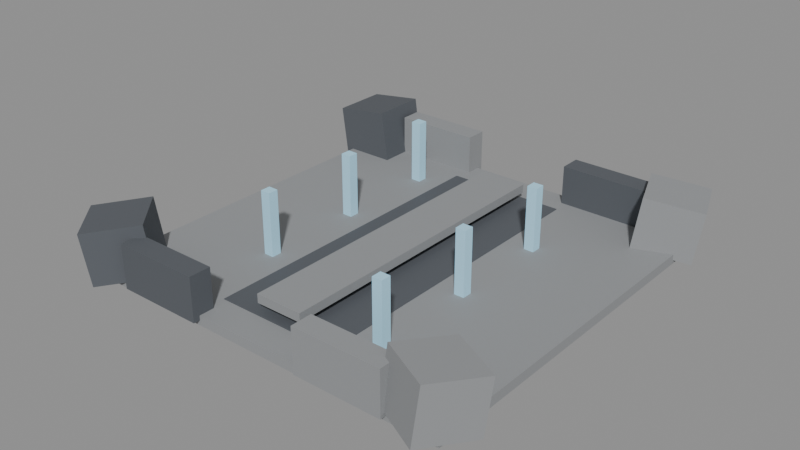 # Source: DF-09.blend  (saved by Blender 5.0.118; exported with 4.5.12 LTS)
import bpy
from mathutils import Matrix  # noqa: F401  (used for matrix-valued properties, if any)

bpy.ops.wm.read_factory_settings(use_empty=True)
scene = bpy.context.scene
scene.name = 'Scene'

# ---- materials (node trees are filled in below, after node groups)
mat_magenheim_df_df_09_stone = bpy.data.materials.new('Magenheim_DF_DF-09_Stone')
mat_magenheim_df_df_09_stone.use_backface_culling = True
mat_magenheim_df_df_09_darkstone = bpy.data.materials.new('Magenheim_DF_DF-09_DarkStone')
mat_magenheim_df_df_09_darkstone.use_backface_culling = True
mat_magenheim_df_df_09_crystal = bpy.data.materials.new('Magenheim_DF_DF-09_Crystal')
mat_magenheim_df_df_09_crystal.use_backface_culling = True

# ---- material node trees
mat_magenheim_df_df_09_stone.use_nodes = True; mat_magenheim_df_df_09_stone.node_tree.nodes.clear()
_N = mat_magenheim_df_df_09_stone.node_tree.nodes; _L = mat_magenheim_df_df_09_stone.node_tree.links
n0 = _N.new('ShaderNodeBsdfPrincipled'); n0.name = 'Principled BSDF'; n0.location = (-200, 100)
n0.inputs[0].default_value = (0.29, 0.3, 0.31, 1.0)
n0.inputs[2].default_value = 0.7
n0.inputs[27].default_value = (0.0, 0.0, 0.0, 1.0)
n0.inputs[28].default_value = 1.0
n1 = _N.new('ShaderNodeOutputMaterial'); n1.name = 'Material Output'; n1.location = (200, 100)
_L.new(n0.outputs[0], n1.inputs[0])
n1.is_active_output = True
mat_magenheim_df_df_09_darkstone.use_nodes = True; mat_magenheim_df_df_09_darkstone.node_tree.nodes.clear()
_N = mat_magenheim_df_df_09_darkstone.node_tree.nodes; _L = mat_magenheim_df_df_09_darkstone.node_tree.links
n0 = _N.new('ShaderNodeBsdfPrincipled'); n0.name = 'Principled BSDF'; n0.location = (-200, 100)
n0.inputs[0].default_value = (0.095, 0.105, 0.12, 1.0)
n0.inputs[2].default_value = 0.7
n0.inputs[27].default_value = (0.0, 0.0, 0.0, 1.0)
n0.inputs[28].default_value = 1.0
n1 = _N.new('ShaderNodeOutputMaterial'); n1.name = 'Material Output'; n1.location = (200, 100)
_L.new(n0.outputs[0], n1.inputs[0])
n1.is_active_output = True
mat_magenheim_df_df_09_crystal.use_nodes = True; mat_magenheim_df_df_09_crystal.node_tree.nodes.clear()
_N = mat_magenheim_df_df_09_crystal.node_tree.nodes; _L = mat_magenheim_df_df_09_crystal.node_tree.links
n0 = _N.new('ShaderNodeBsdfPrincipled'); n0.name = 'Principled BSDF'; n0.location = (-200, 100)
n0.inputs[0].default_value = (0.34, 0.6, 0.75, 1.0)
n0.inputs[2].default_value = 0.7
n0.inputs[27].default_value = (0.0952, 0.168, 0.21, 1.0)
n0.inputs[28].default_value = 1.0
n1 = _N.new('ShaderNodeOutputMaterial'); n1.name = 'Material Output'; n1.location = (200, 100)
_L.new(n0.outputs[0], n1.inputs[0])
n1.is_active_output = True

# ---- meshes
me_districtfloor = bpy.data.meshes.new('DistrictFloor')
me_districtfloor.from_pydata([(-44.0, 44.0, -1.1), (44.0, 44.0, -1.1), (44.0, 44.0, 1.1), (-44.0, 44.0, 1.1), (-44.0, -44.0, -1.1), (44.0, -44.0, -1.1), (44.0, -44.0, 1.1), (-44.0, -44.0, 1.1)], [], [(0, 3, 2), (0, 2, 1), (4, 5, 6), (4, 6, 7), (0, 4, 7), (0, 7, 3), (1, 2, 6), (1, 6, 5), (0, 1, 5), (0, 5, 4), (3, 7, 6), (3, 6, 2)])
_uv = me_districtfloor.uv_layers.new(name='UVMap')
_uv.uv.foreach_set('vector', [0.5156, 0.4968, 0.5032, 0.4968, 0.5032, 0.003248, 0.5156, 0.4968, 0.5032, 0.003248, 0.5156, 0.003248, 0.5156, 0.5032, 0.5156, 0.9968, 0.5032, 0.9968, 0.5156, 0.5032, 0.5032, 0.9968, 0.5032, 0.5032, 0.5344, 0.003248, 0.5344, 0.4968, 0.5221, 0.4968, 0.5344, 0.003248, 0.5221, 0.4968, 0.5221, 0.003248, 0.5344, 0.9968, 0.5221, 0.9968, 0.5221, 0.5032, 0.5344, 0.9968, 0.5221, 0.5032, 0.5344, 0.5032, 0.4968, 0.003248, 0.4968, 0.4968, 0.003248, 0.4968, 0.4968, 0.003248, 0.003248, 0.4968, 0.003248, 0.003248, 0.4968, 0.9968, 0.003248, 0.9968, 0.003248, 0.5032, 0.4968, 0.9968, 0.003248, 0.5032, 0.4968, 0.5032])
me_districtfloor.materials.append(mat_magenheim_df_df_09_stone)
me_districtfloor.update()
me_boundarymass0 = bpy.data.meshes.new('BoundaryMass0')
me_boundarymass0.from_pydata([(-5.602, 6.5, -6.846), (7.272, 6.5, -5.037), (5.602, 6.5, 6.846), (-7.272, 6.5, 5.037), (-5.602, -6.5, -6.846), (7.272, -6.5, -5.037), (5.602, -6.5, 6.846), (-7.272, -6.5, 5.037)], [], [(0, 3, 2), (0, 2, 1), (4, 5, 6), (4, 6, 7), (0, 4, 7), (0, 7, 3), (1, 2, 6), (1, 6, 5), (0, 1, 5), (0, 5, 4), (3, 7, 6), (3, 6, 2)])
_uv = me_boundarymass0.uv_layers.new(name='UVMap')
_uv.uv.foreach_set('vector', [0.3114, 0.6788, 0.004852, 0.6788, 0.004852, 0.3467, 0.3114, 0.6788, 0.004852, 0.3467, 0.3114, 0.3467, 0.3212, 0.6788, 0.3212, 0.3467, 0.6277, 0.3467, 0.3212, 0.6788, 0.6277, 0.3467, 0.6277, 0.6788, 0.9951, 0.004852, 0.9951, 0.337, 0.6886, 0.337, 0.9951, 0.004852, 0.6886, 0.337, 0.6886, 0.004852, 0.9951, 0.6788, 0.6886, 0.6788, 0.6886, 0.3467, 0.9951, 0.6788, 0.6886, 0.3467, 0.9951, 0.3467, 0.004852, 0.337, 0.004852, 0.004852, 0.337, 0.004852, 0.004852, 0.337, 0.337, 0.004852, 0.337, 0.337, 0.6788, 0.337, 0.3467, 0.337, 0.3467, 0.004852, 0.6788, 0.337, 0.3467, 0.004852, 0.6788, 0.004852])
me_boundarymass0.materials.append(mat_magenheim_df_df_09_darkstone)
me_boundarymass0.update()
me_boundarymass1 = bpy.data.meshes.new('BoundaryMass1')
me_boundarymass1.from_pydata([(-9.118, 3.462, -5.037), (2.9, 8.076, -6.846), (4.459, 8.674, 5.037), (-7.559, 4.061, 6.846), (-4.459, -8.674, -5.037), (7.559, -4.061, -6.846), (9.118, -3.462, 5.037), (-2.9, -8.076, 6.846)], [], [(0, 3, 2), (0, 2, 1), (4, 5, 6), (4, 6, 7), (0, 4, 7), (0, 7, 3), (1, 2, 6), (1, 6, 5), (0, 1, 5), (0, 5, 4), (3, 7, 6), (3, 6, 2)])
_uv = me_boundarymass1.uv_layers.new(name='UVMap')
_uv.uv.foreach_set('vector', [0.004852, 0.3467, 0.3114, 0.3467, 0.3114, 0.6788, 0.004852, 0.3467, 0.3114, 0.6788, 0.004852, 0.6788, 0.9951, 0.004852, 0.9951, 0.337, 0.6886, 0.337, 0.9951, 0.004852, 0.6886, 0.337, 0.6886, 0.004852, 0.3212, 0.6788, 0.3212, 0.3467, 0.6277, 0.3467, 0.3212, 0.6788, 0.6277, 0.3467, 0.6277, 0.6788, 0.944, 0.6788, 0.6375, 0.6788, 0.6375, 0.3467, 0.944, 0.6788, 0.6375, 0.3467, 0.944, 0.3467, 0.004852, 0.004852, 0.337, 0.004852, 0.337, 0.337, 0.004852, 0.004852, 0.337, 0.337, 0.004852, 0.337, 0.3467, 0.004852, 0.6788, 0.004852, 0.6788, 0.337, 0.3467, 0.004852, 0.6788, 0.337, 0.3467, 0.337])
me_boundarymass1.materials.append(mat_magenheim_df_df_09_stone)
me_boundarymass1.update()
me_boundarymass2 = bpy.data.meshes.new('BoundaryMass2')
me_boundarymass2.from_pydata([(-8.512, 1.082, -6.846), (1.055, 9.696, -5.037), (-0.1865, 8.579, 6.846), (-9.753, -0.03533, 5.037), (0.1865, -8.579, -6.846), (9.753, 0.03533, -5.037), (8.512, -1.082, 6.846), (-1.055, -9.696, 5.037)], [], [(0, 3, 2), (0, 2, 1), (4, 5, 6), (4, 6, 7), (0, 4, 7), (0, 7, 3), (1, 2, 6), (1, 6, 5), (0, 1, 5), (0, 5, 4), (3, 7, 6), (3, 6, 2)])
_uv = me_boundarymass2.uv_layers.new(name='UVMap')
_uv.uv.foreach_set('vector', [0.6277, 0.6788, 0.3212, 0.6788, 0.3212, 0.3467, 0.6277, 0.6788, 0.3212, 0.3467, 0.6277, 0.3467, 0.6886, 0.337, 0.6886, 0.004852, 0.9951, 0.004852, 0.6886, 0.337, 0.9951, 0.004852, 0.9951, 0.337, 0.3114, 0.3467, 0.3114, 0.6788, 0.004852, 0.6788, 0.3114, 0.3467, 0.004852, 0.6788, 0.004852, 0.3467, 0.9951, 0.6788, 0.6886, 0.6788, 0.6886, 0.3467, 0.9951, 0.6788, 0.6886, 0.3467, 0.9951, 0.3467, 0.004852, 0.337, 0.004852, 0.004852, 0.337, 0.004852, 0.004852, 0.337, 0.337, 0.004852, 0.337, 0.337, 0.3467, 0.337, 0.3467, 0.004852, 0.6788, 0.004852, 0.3467, 0.337, 0.6788, 0.004852, 0.6788, 0.337])
me_boundarymass2.materials.append(mat_magenheim_df_df_09_darkstone)
me_boundarymass2.update()
me_boundarymass3 = bpy.data.meshes.new('BoundaryMass3')
me_boundarymass3.from_pydata([(-9.093, -3.528, -5.037), (-3.248, 7.942, -6.846), (-2.49, 9.43, 5.037), (-8.335, -2.04, 6.846), (2.49, -9.43, -5.037), (8.335, 2.04, -6.846), (9.093, 3.528, 5.037), (3.248, -7.942, 6.846)], [], [(0, 3, 2), (0, 2, 1), (4, 5, 6), (4, 6, 7), (0, 4, 7), (0, 7, 3), (1, 2, 6), (1, 6, 5), (0, 1, 5), (0, 5, 4), (3, 7, 6), (3, 6, 2)])
_uv = me_boundarymass3.uv_layers.new(name='UVMap')
_uv.uv.foreach_set('vector', [0.3212, 0.3467, 0.6277, 0.3467, 0.6277, 0.6788, 0.3212, 0.3467, 0.6277, 0.6788, 0.3212, 0.6788, 0.3114, 0.3467, 0.3114, 0.6788, 0.004852, 0.6788, 0.3114, 0.3467, 0.004852, 0.6788, 0.004852, 0.3467, 0.6886, 0.337, 0.6886, 0.004852, 0.9951, 0.004852, 0.6886, 0.337, 0.9951, 0.004852, 0.9951, 0.337, 0.9951, 0.6788, 0.6886, 0.6788, 0.6886, 0.3467, 0.9951, 0.6788, 0.6886, 0.3467, 0.9951, 0.3467, 0.3467, 0.004852, 0.6788, 0.004852, 0.6788, 0.337, 0.3467, 0.004852, 0.6788, 0.337, 0.3467, 0.337, 0.004852, 0.337, 0.004852, 0.004852, 0.337, 0.004852, 0.004852, 0.337, 0.337, 0.004852, 0.337, 0.337])
me_boundarymass3.materials.append(mat_magenheim_df_df_09_stone)
me_boundarymass3.update()
me_boundarynorthwest = bpy.data.meshes.new('BoundaryNorthWest')
me_boundarynorthwest.from_pydata([(-10.0, 2.5, -5.0), (10.0, 2.5, -5.0), (10.0, 2.5, 5.0), (-10.0, 2.5, 5.0), (-10.0, -2.5, -5.0), (10.0, -2.5, -5.0), (10.0, -2.5, 5.0), (-10.0, -2.5, 5.0)], [], [(0, 3, 2), (0, 2, 1), (4, 5, 6), (4, 6, 7), (0, 4, 7), (0, 7, 3), (1, 2, 6), (1, 6, 5), (0, 1, 5), (0, 5, 4), (3, 7, 6), (3, 6, 2)])
_uv = me_boundarynorthwest.uv_layers.new(name='UVMap')
_uv.uv.foreach_set('vector', [0.325, 0.645, 0.004994, 0.645, 0.004994, 0.004994, 0.325, 0.645, 0.004994, 0.004994, 0.325, 0.004994, 0.655, 0.004994, 0.655, 0.645, 0.335, 0.645, 0.655, 0.004994, 0.335, 0.645, 0.335, 0.004994, 0.165, 0.975, 0.004994, 0.975, 0.004994, 0.655, 0.165, 0.975, 0.004994, 0.655, 0.165, 0.655, 0.175, 0.975, 0.175, 0.655, 0.335, 0.655, 0.175, 0.975, 0.335, 0.655, 0.335, 0.975, 0.825, 0.004994, 0.825, 0.645, 0.665, 0.645, 0.825, 0.004994, 0.665, 0.645, 0.665, 0.004994, 0.995, 0.645, 0.835, 0.645, 0.835, 0.004994, 0.995, 0.645, 0.835, 0.004994, 0.995, 0.004994])
me_boundarynorthwest.materials.append(mat_magenheim_df_df_09_darkstone)
me_boundarynorthwest.update()
me_boundarynortheast = bpy.data.meshes.new('BoundaryNorthEast')
me_boundarynortheast.from_pydata([(-10.0, 2.5, -5.0), (10.0, 2.5, -5.0), (10.0, 2.5, 5.0), (-10.0, 2.5, 5.0), (-10.0, -2.5, -5.0), (10.0, -2.5, -5.0), (10.0, -2.5, 5.0), (-10.0, -2.5, 5.0)], [], [(0, 3, 2), (0, 2, 1), (4, 5, 6), (4, 6, 7), (0, 4, 7), (0, 7, 3), (1, 2, 6), (1, 6, 5), (0, 1, 5), (0, 5, 4), (3, 7, 6), (3, 6, 2)])
_uv = me_boundarynortheast.uv_layers.new(name='UVMap')
_uv.uv.foreach_set('vector', [0.325, 0.645, 0.004994, 0.645, 0.004994, 0.004994, 0.325, 0.645, 0.004994, 0.004994, 0.325, 0.004994, 0.655, 0.004994, 0.655, 0.645, 0.335, 0.645, 0.655, 0.004994, 0.335, 0.645, 0.335, 0.004994, 0.165, 0.975, 0.004994, 0.975, 0.004994, 0.655, 0.165, 0.975, 0.004994, 0.655, 0.165, 0.655, 0.175, 0.975, 0.175, 0.655, 0.335, 0.655, 0.175, 0.975, 0.335, 0.655, 0.335, 0.975, 0.825, 0.004994, 0.825, 0.645, 0.665, 0.645, 0.825, 0.004994, 0.665, 0.645, 0.665, 0.004994, 0.995, 0.645, 0.835, 0.645, 0.835, 0.004994, 0.995, 0.645, 0.835, 0.004994, 0.995, 0.004994])
me_boundarynortheast.materials.append(mat_magenheim_df_df_09_stone)
me_boundarynortheast.update()
me_boundarysouthwest = bpy.data.meshes.new('BoundarySouthWest')
me_boundarysouthwest.from_pydata([(-10.0, 2.5, -5.0), (10.0, 2.5, -5.0), (10.0, 2.5, 5.0), (-10.0, 2.5, 5.0), (-10.0, -2.5, -5.0), (10.0, -2.5, -5.0), (10.0, -2.5, 5.0), (-10.0, -2.5, 5.0)], [], [(0, 3, 2), (0, 2, 1), (4, 5, 6), (4, 6, 7), (0, 4, 7), (0, 7, 3), (1, 2, 6), (1, 6, 5), (0, 1, 5), (0, 5, 4), (3, 7, 6), (3, 6, 2)])
_uv = me_boundarysouthwest.uv_layers.new(name='UVMap')
_uv.uv.foreach_set('vector', [0.325, 0.645, 0.004994, 0.645, 0.004994, 0.004994, 0.325, 0.645, 0.004994, 0.004994, 0.325, 0.004994, 0.655, 0.004994, 0.655, 0.645, 0.335, 0.645, 0.655, 0.004994, 0.335, 0.645, 0.335, 0.004994, 0.165, 0.975, 0.004994, 0.975, 0.004994, 0.655, 0.165, 0.975, 0.004994, 0.655, 0.165, 0.655, 0.175, 0.975, 0.175, 0.655, 0.335, 0.655, 0.175, 0.975, 0.335, 0.655, 0.335, 0.975, 0.825, 0.004994, 0.825, 0.645, 0.665, 0.645, 0.825, 0.004994, 0.665, 0.645, 0.665, 0.004994, 0.995, 0.645, 0.835, 0.645, 0.835, 0.004994, 0.995, 0.645, 0.835, 0.004994, 0.995, 0.004994])
me_boundarysouthwest.materials.append(mat_magenheim_df_df_09_stone)
me_boundarysouthwest.update()
me_boundarysoutheast = bpy.data.meshes.new('BoundarySouthEast')
me_boundarysoutheast.from_pydata([(-10.0, 2.5, -5.0), (10.0, 2.5, -5.0), (10.0, 2.5, 5.0), (-10.0, 2.5, 5.0), (-10.0, -2.5, -5.0), (10.0, -2.5, -5.0), (10.0, -2.5, 5.0), (-10.0, -2.5, 5.0)], [], [(0, 3, 2), (0, 2, 1), (4, 5, 6), (4, 6, 7), (0, 4, 7), (0, 7, 3), (1, 2, 6), (1, 6, 5), (0, 1, 5), (0, 5, 4), (3, 7, 6), (3, 6, 2)])
_uv = me_boundarysoutheast.uv_layers.new(name='UVMap')
_uv.uv.foreach_set('vector', [0.325, 0.645, 0.004994, 0.645, 0.004994, 0.004994, 0.325, 0.645, 0.004994, 0.004994, 0.325, 0.004994, 0.655, 0.004994, 0.655, 0.645, 0.335, 0.645, 0.655, 0.004994, 0.335, 0.645, 0.335, 0.004994, 0.165, 0.975, 0.004994, 0.975, 0.004994, 0.655, 0.165, 0.975, 0.004994, 0.655, 0.165, 0.655, 0.175, 0.975, 0.175, 0.655, 0.335, 0.655, 0.175, 0.975, 0.335, 0.655, 0.335, 0.975, 0.825, 0.004994, 0.825, 0.645, 0.665, 0.645, 0.825, 0.004994, 0.665, 0.645, 0.665, 0.004994, 0.995, 0.645, 0.835, 0.645, 0.835, 0.004994, 0.995, 0.645, 0.835, 0.004994, 0.995, 0.004994])
me_boundarysoutheast.materials.append(mat_magenheim_df_df_09_darkstone)
me_boundarysoutheast.update()
me_conductorvoid = bpy.data.meshes.new('ConductorVoid')
me_conductorvoid.from_pydata([(-14.0, 37.0, -0.5), (14.0, 37.0, -0.5), (14.0, 37.0, 0.5), (-14.0, 37.0, 0.5), (-14.0, -37.0, -0.5), (14.0, -37.0, -0.5), (14.0, -37.0, 0.5), (-14.0, -37.0, 0.5)], [], [(0, 3, 2), (0, 2, 1), (4, 5, 6), (4, 6, 7), (0, 4, 7), (0, 7, 3), (1, 2, 6), (1, 6, 5), (0, 1, 5), (0, 5, 4), (3, 7, 6), (3, 6, 2)])
_uv = me_conductorvoid.uv_layers.new(name='UVMap')
_uv.uv.foreach_set('vector', [0.8268, 0.3793, 0.8134, 0.3793, 0.8134, 0.003982, 0.8268, 0.3793, 0.8134, 0.003982, 0.8268, 0.003982, 0.8268, 0.3873, 0.8268, 0.7627, 0.8134, 0.7627, 0.8268, 0.3873, 0.8134, 0.7627, 0.8134, 0.3873, 0.784, 0.003982, 0.784, 0.996, 0.7706, 0.996, 0.784, 0.003982, 0.7706, 0.996, 0.7706, 0.003982, 0.8054, 0.996, 0.792, 0.996, 0.792, 0.003982, 0.8054, 0.996, 0.792, 0.003982, 0.8054, 0.003982, 0.3793, 0.996, 0.003982, 0.996, 0.003982, 0.003982, 0.3793, 0.996, 0.003982, 0.003982, 0.3793, 0.003982, 0.3873, 0.996, 0.3873, 0.003982, 0.7627, 0.003982, 0.3873, 0.996, 0.7627, 0.003982, 0.7627, 0.996])
me_conductorvoid.materials.append(mat_magenheim_df_df_09_darkstone)
me_conductorvoid.update()
me_conductorbridge = bpy.data.meshes.new('ConductorBridge')
me_conductorbridge.from_pydata([(-5.5, 36.0, -1.0), (5.5, 36.0, -1.0), (5.5, 36.0, 1.0), (-5.5, 36.0, 1.0), (-5.5, -36.0, -1.0), (5.5, -36.0, -1.0), (5.5, -36.0, 1.0), (-5.5, -36.0, 1.0)], [], [(0, 3, 2), (0, 2, 1), (4, 5, 6), (4, 6, 7), (0, 4, 7), (0, 7, 3), (1, 2, 6), (1, 6, 5), (0, 1, 5), (0, 5, 4), (3, 7, 6), (3, 6, 2)])
_uv = me_conductorbridge.uv_layers.new(name='UVMap')
_uv.uv.foreach_set('vector', [0.4143, 0.1549, 0.3867, 0.1549, 0.3867, 0.003094, 0.4143, 0.1549, 0.3867, 0.003094, 0.4143, 0.003094, 0.4143, 0.1611, 0.4143, 0.3129, 0.3867, 0.3129, 0.4143, 0.1611, 0.3867, 0.3129, 0.3867, 0.1611, 0.3467, 0.003094, 0.3467, 0.9969, 0.3191, 0.9969, 0.3467, 0.003094, 0.3191, 0.9969, 0.3191, 0.003094, 0.3805, 0.9969, 0.3529, 0.9969, 0.3529, 0.003094, 0.3805, 0.9969, 0.3529, 0.003094, 0.3805, 0.003094, 0.1549, 0.9969, 0.003094, 0.9969, 0.003094, 0.003094, 0.1549, 0.9969, 0.003094, 0.003094, 0.1549, 0.003094, 0.1611, 0.9969, 0.1611, 0.003094, 0.3129, 0.003094, 0.1611, 0.9969, 0.3129, 0.003094, 0.3129, 0.9969])
me_conductorbridge.materials.append(mat_magenheim_df_df_09_stone)
me_conductorbridge.update()
me_conductorpylon0 = bpy.data.meshes.new('ConductorPylon0')
me_conductorpylon0.from_pydata([(-1.15, 1.15, -7.5), (1.15, 1.15, -7.5), (1.15, 1.15, 7.5), (-1.15, 1.15, 7.5), (-1.15, -1.15, -7.5), (1.15, -1.15, -7.5), (1.15, -1.15, 7.5), (-1.15, -1.15, 7.5)], [], [(0, 3, 2), (0, 2, 1), (4, 5, 6), (4, 6, 7), (0, 4, 7), (0, 7, 3), (1, 2, 6), (1, 6, 5), (0, 1, 5), (0, 5, 4), (3, 7, 6), (3, 6, 2)])
_uv = me_conductorpylon0.uv_layers.new(name='UVMap')
_uv.uv.foreach_set('vector', [0.004639, 0.9954, 0.004639, 0.004639, 0.1565, 0.004639, 0.004639, 0.9954, 0.1565, 0.004639, 0.1565, 0.9954, 0.3177, 0.9954, 0.1658, 0.9954, 0.1658, 0.004639, 0.3177, 0.9954, 0.1658, 0.004639, 0.3177, 0.004639, 0.4789, 0.9954, 0.327, 0.9954, 0.327, 0.004639, 0.4789, 0.9954, 0.327, 0.004639, 0.4789, 0.004639, 0.4882, 0.9954, 0.4882, 0.004639, 0.6401, 0.004639, 0.4882, 0.9954, 0.6401, 0.004639, 0.6401, 0.9954, 0.8013, 0.004639, 0.8013, 0.1565, 0.6494, 0.1565, 0.8013, 0.004639, 0.6494, 0.1565, 0.6494, 0.004639, 0.8013, 0.3177, 0.6494, 0.3177, 0.6494, 0.1658, 0.8013, 0.3177, 0.6494, 0.1658, 0.8013, 0.1658])
me_conductorpylon0.materials.append(mat_magenheim_df_df_09_crystal)
me_conductorpylon0.update()
me_conductorpylon1 = bpy.data.meshes.new('ConductorPylon1')
me_conductorpylon1.from_pydata([(-1.15, 1.15, -7.5), (1.15, 1.15, -7.5), (1.15, 1.15, 7.5), (-1.15, 1.15, 7.5), (-1.15, -1.15, -7.5), (1.15, -1.15, -7.5), (1.15, -1.15, 7.5), (-1.15, -1.15, 7.5)], [], [(0, 3, 2), (0, 2, 1), (4, 5, 6), (4, 6, 7), (0, 4, 7), (0, 7, 3), (1, 2, 6), (1, 6, 5), (0, 1, 5), (0, 5, 4), (3, 7, 6), (3, 6, 2)])
_uv = me_conductorpylon1.uv_layers.new(name='UVMap')
_uv.uv.foreach_set('vector', [0.004639, 0.9954, 0.004639, 0.004639, 0.1565, 0.004639, 0.004639, 0.9954, 0.1565, 0.004639, 0.1565, 0.9954, 0.3177, 0.9954, 0.1658, 0.9954, 0.1658, 0.004639, 0.3177, 0.9954, 0.1658, 0.004639, 0.3177, 0.004639, 0.4789, 0.9954, 0.327, 0.9954, 0.327, 0.004639, 0.4789, 0.9954, 0.327, 0.004639, 0.4789, 0.004639, 0.4882, 0.9954, 0.4882, 0.004639, 0.6401, 0.004639, 0.4882, 0.9954, 0.6401, 0.004639, 0.6401, 0.9954, 0.8013, 0.004639, 0.8013, 0.1565, 0.6494, 0.1565, 0.8013, 0.004639, 0.6494, 0.1565, 0.6494, 0.004639, 0.8013, 0.3177, 0.6494, 0.3177, 0.6494, 0.1658, 0.8013, 0.3177, 0.6494, 0.1658, 0.8013, 0.1658])
me_conductorpylon1.materials.append(mat_magenheim_df_df_09_crystal)
me_conductorpylon1.update()
me_conductorpylon2 = bpy.data.meshes.new('ConductorPylon2')
me_conductorpylon2.from_pydata([(-1.15, 1.15, -7.5), (1.15, 1.15, -7.5), (1.15, 1.15, 7.5), (-1.15, 1.15, 7.5), (-1.15, -1.15, -7.5), (1.15, -1.15, -7.5), (1.15, -1.15, 7.5), (-1.15, -1.15, 7.5)], [], [(0, 3, 2), (0, 2, 1), (4, 5, 6), (4, 6, 7), (0, 4, 7), (0, 7, 3), (1, 2, 6), (1, 6, 5), (0, 1, 5), (0, 5, 4), (3, 7, 6), (3, 6, 2)])
_uv = me_conductorpylon2.uv_layers.new(name='UVMap')
_uv.uv.foreach_set('vector', [0.327, 0.9954, 0.327, 0.004639, 0.4789, 0.004639, 0.327, 0.9954, 0.4789, 0.004639, 0.4789, 0.9954, 0.6401, 0.9954, 0.4882, 0.9954, 0.4882, 0.004639, 0.6401, 0.9954, 0.4882, 0.004639, 0.6401, 0.004639, 0.1565, 0.9954, 0.004639, 0.9954, 0.004639, 0.004639, 0.1565, 0.9954, 0.004639, 0.004639, 0.1565, 0.004639, 0.1658, 0.9954, 0.1658, 0.004639, 0.3177, 0.004639, 0.1658, 0.9954, 0.3177, 0.004639, 0.3177, 0.9954, 0.8013, 0.1565, 0.6494, 0.1565, 0.6494, 0.004639, 0.8013, 0.1565, 0.6494, 0.004639, 0.8013, 0.004639, 0.6494, 0.3177, 0.6494, 0.1658, 0.8013, 0.1658, 0.6494, 0.3177, 0.8013, 0.1658, 0.8013, 0.3177])
me_conductorpylon2.materials.append(mat_magenheim_df_df_09_crystal)
me_conductorpylon2.update()
me_conductorpylon3 = bpy.data.meshes.new('ConductorPylon3')
me_conductorpylon3.from_pydata([(-1.15, 1.15, -7.5), (1.15, 1.15, -7.5), (1.15, 1.15, 7.5), (-1.15, 1.15, 7.5), (-1.15, -1.15, -7.5), (1.15, -1.15, -7.5), (1.15, -1.15, 7.5), (-1.15, -1.15, 7.5)], [], [(0, 3, 2), (0, 2, 1), (4, 5, 6), (4, 6, 7), (0, 4, 7), (0, 7, 3), (1, 2, 6), (1, 6, 5), (0, 1, 5), (0, 5, 4), (3, 7, 6), (3, 6, 2)])
_uv = me_conductorpylon3.uv_layers.new(name='UVMap')
_uv.uv.foreach_set('vector', [0.327, 0.9954, 0.327, 0.004639, 0.4789, 0.004639, 0.327, 0.9954, 0.4789, 0.004639, 0.4789, 0.9954, 0.6401, 0.9954, 0.4882, 0.9954, 0.4882, 0.004639, 0.6401, 0.9954, 0.4882, 0.004639, 0.6401, 0.004639, 0.1565, 0.9954, 0.004639, 0.9954, 0.004639, 0.004639, 0.1565, 0.9954, 0.004639, 0.004639, 0.1565, 0.004639, 0.1658, 0.9954, 0.1658, 0.004639, 0.3177, 0.004639, 0.1658, 0.9954, 0.3177, 0.004639, 0.3177, 0.9954, 0.8013, 0.1565, 0.6494, 0.1565, 0.6494, 0.004639, 0.8013, 0.1565, 0.6494, 0.004639, 0.8013, 0.004639, 0.6494, 0.3177, 0.6494, 0.1658, 0.8013, 0.1658, 0.6494, 0.3177, 0.8013, 0.1658, 0.8013, 0.3177])
me_conductorpylon3.materials.append(mat_magenheim_df_df_09_crystal)
me_conductorpylon3.update()
me_conductorpylon4 = bpy.data.meshes.new('ConductorPylon4')
me_conductorpylon4.from_pydata([(-1.15, 1.15, -7.5), (1.15, 1.15, -7.5), (1.15, 1.15, 7.5), (-1.15, 1.15, 7.5), (-1.15, -1.15, -7.5), (1.15, -1.15, -7.5), (1.15, -1.15, 7.5), (-1.15, -1.15, 7.5)], [], [(0, 3, 2), (0, 2, 1), (4, 5, 6), (4, 6, 7), (0, 4, 7), (0, 7, 3), (1, 2, 6), (1, 6, 5), (0, 1, 5), (0, 5, 4), (3, 7, 6), (3, 6, 2)])
_uv = me_conductorpylon4.uv_layers.new(name='UVMap')
_uv.uv.foreach_set('vector', [0.004639, 0.9954, 0.004639, 0.004639, 0.1565, 0.004639, 0.004639, 0.9954, 0.1565, 0.004639, 0.1565, 0.9954, 0.3177, 0.9954, 0.1658, 0.9954, 0.1658, 0.004639, 0.3177, 0.9954, 0.1658, 0.004639, 0.3177, 0.004639, 0.4789, 0.9954, 0.327, 0.9954, 0.327, 0.004639, 0.4789, 0.9954, 0.327, 0.004639, 0.4789, 0.004639, 0.4882, 0.9954, 0.4882, 0.004639, 0.6401, 0.004639, 0.4882, 0.9954, 0.6401, 0.004639, 0.6401, 0.9954, 0.8013, 0.004639, 0.8013, 0.1565, 0.6494, 0.1565, 0.8013, 0.004639, 0.6494, 0.1565, 0.6494, 0.004639, 0.8013, 0.3177, 0.6494, 0.3177, 0.6494, 0.1658, 0.8013, 0.3177, 0.6494, 0.1658, 0.8013, 0.1658])
me_conductorpylon4.materials.append(mat_magenheim_df_df_09_crystal)
me_conductorpylon4.update()
me_conductorpylon5 = bpy.data.meshes.new('ConductorPylon5')
me_conductorpylon5.from_pydata([(-1.15, 1.15, -7.5), (1.15, 1.15, -7.5), (1.15, 1.15, 7.5), (-1.15, 1.15, 7.5), (-1.15, -1.15, -7.5), (1.15, -1.15, -7.5), (1.15, -1.15, 7.5), (-1.15, -1.15, 7.5)], [], [(0, 3, 2), (0, 2, 1), (4, 5, 6), (4, 6, 7), (0, 4, 7), (0, 7, 3), (1, 2, 6), (1, 6, 5), (0, 1, 5), (0, 5, 4), (3, 7, 6), (3, 6, 2)])
_uv = me_conductorpylon5.uv_layers.new(name='UVMap')
_uv.uv.foreach_set('vector', [0.004639, 0.9954, 0.004639, 0.004639, 0.1565, 0.004639, 0.004639, 0.9954, 0.1565, 0.004639, 0.1565, 0.9954, 0.3177, 0.9954, 0.1658, 0.9954, 0.1658, 0.004639, 0.3177, 0.9954, 0.1658, 0.004639, 0.3177, 0.004639, 0.4789, 0.9954, 0.327, 0.9954, 0.327, 0.004639, 0.4789, 0.9954, 0.327, 0.004639, 0.4789, 0.004639, 0.4882, 0.9954, 0.4882, 0.004639, 0.6401, 0.004639, 0.4882, 0.9954, 0.6401, 0.004639, 0.6401, 0.9954, 0.8013, 0.004639, 0.8013, 0.1565, 0.6494, 0.1565, 0.8013, 0.004639, 0.6494, 0.1565, 0.6494, 0.004639, 0.8013, 0.3177, 0.6494, 0.3177, 0.6494, 0.1658, 0.8013, 0.3177, 0.6494, 0.1658, 0.8013, 0.1658])
me_conductorpylon5.materials.append(mat_magenheim_df_df_09_crystal)
me_conductorpylon5.update()

# ---- objects
ob_districtfloor = bpy.data.objects.new('DistrictFloor', me_districtfloor)
ob_boundarymass0 = bpy.data.objects.new('BoundaryMass0', me_boundarymass0)
ob_boundarymass1 = bpy.data.objects.new('BoundaryMass1', me_boundarymass1)
ob_boundarymass2 = bpy.data.objects.new('BoundaryMass2', me_boundarymass2)
ob_boundarymass3 = bpy.data.objects.new('BoundaryMass3', me_boundarymass3)
ob_boundarynorthwest = bpy.data.objects.new('BoundaryNorthWest', me_boundarynorthwest)
ob_boundarynortheast = bpy.data.objects.new('BoundaryNorthEast', me_boundarynortheast)
ob_boundarysouthwest = bpy.data.objects.new('BoundarySouthWest', me_boundarysouthwest)
ob_boundarysoutheast = bpy.data.objects.new('BoundarySouthEast', me_boundarysoutheast)
ob_conductorvoid = bpy.data.objects.new('ConductorVoid', me_conductorvoid)
ob_conductorbridge = bpy.data.objects.new('ConductorBridge', me_conductorbridge)
ob_conductorpylon0 = bpy.data.objects.new('ConductorPylon0', me_conductorpylon0)
ob_conductorpylon1 = bpy.data.objects.new('ConductorPylon1', me_conductorpylon1)
ob_conductorpylon2 = bpy.data.objects.new('ConductorPylon2', me_conductorpylon2)
ob_conductorpylon3 = bpy.data.objects.new('ConductorPylon3', me_conductorpylon3)
ob_conductorpylon4 = bpy.data.objects.new('ConductorPylon4', me_conductorpylon4)
ob_conductorpylon5 = bpy.data.objects.new('ConductorPylon5', me_conductorpylon5)

# ---- transforms, parenting, visibility, modifiers, constraints
ob_districtfloor.location = (0.0, 0.0, -1.1)
ob_boundarymass0.location = (-40.0, 40.0, 5.0)
ob_boundarymass1.location = (40.0, 40.0, 5.0)
ob_boundarymass2.location = (-40.0, -40.0, 5.0)
ob_boundarymass3.location = (40.0, -40.0, 5.0)
ob_boundarynorthwest.location = (-23.0, -43.0, 4.0)
ob_boundarynortheast.location = (23.0, -43.0, 4.0)
ob_boundarysouthwest.location = (-23.0, 43.0, 4.0)
ob_boundarysoutheast.location = (23.0, 43.0, 4.0)
ob_conductorvoid.location = (0.0, 0.0, -0.4)
ob_conductorbridge.location = (0.0, 0.0, 3.0)
ob_conductorpylon0.location = (-20.0, 30.0, 7.0)
ob_conductorpylon1.location = (20.0, 18.0, 7.0)
ob_conductorpylon2.location = (-20.0, 6.0, 7.0)
ob_conductorpylon3.location = (20.0, -6.0, 7.0)
ob_conductorpylon4.location = (-20.0, -18.0, 7.0)
ob_conductorpylon5.location = (20.0, -30.0, 7.0)

# ---- collection membership
scene.collection.objects.link(ob_districtfloor)
scene.collection.objects.link(ob_boundarymass0)
scene.collection.objects.link(ob_boundarymass1)
scene.collection.objects.link(ob_boundarymass2)
scene.collection.objects.link(ob_boundarymass3)
scene.collection.objects.link(ob_boundarynorthwest)
scene.collection.objects.link(ob_boundarynortheast)
scene.collection.objects.link(ob_boundarysouthwest)
scene.collection.objects.link(ob_boundarysoutheast)
scene.collection.objects.link(ob_conductorvoid)
scene.collection.objects.link(ob_conductorbridge)
scene.collection.objects.link(ob_conductorpylon0)
scene.collection.objects.link(ob_conductorpylon1)
scene.collection.objects.link(ob_conductorpylon2)
scene.collection.objects.link(ob_conductorpylon3)
scene.collection.objects.link(ob_conductorpylon4)
scene.collection.objects.link(ob_conductorpylon5)

# ---- scene / render settings (as saved in the file)
scene.frame_start = 1; scene.frame_end = 250; scene.frame_set(1)
scene.render.engine = 'BLENDER_EEVEE_NEXT'
scene.render.bake_bias = 0.0
scene.render.bake_samples = 0
scene.cycles.sampling_pattern = 'TABULATED_SOBOL'
scene.eevee.use_volume_custom_range = False
bpy.context.view_layer.update()

# ---- added for rendering (the .blend has no active camera and no usable light): camera, sun + grey world if the file has none
cam_auto = bpy.data.cameras.new('AutoCamera')
cam_auto.lens = 50.0
cam_auto.sensor_width = 36.0
cam_auto.clip_end = 2280.86
ob_auto_camera = bpy.data.objects.new('AutoCamera', cam_auto)
scene.collection.objects.link(ob_auto_camera)
ob_auto_camera.location = (129.647, -156.468, 110.121)
ob_auto_camera.rotation_euler = (1.09748, -7.21219e-08, 0.694738)
scene.camera = ob_auto_camera
light_auto_sun = bpy.data.lights.new('AutoSun', 'SUN')
light_auto_sun.energy = 3.0
light_auto_sun.angle = 0.0523599
ob_auto_sun = bpy.data.objects.new('AutoSun', light_auto_sun)
scene.collection.objects.link(ob_auto_sun)
ob_auto_sun.rotation_euler = (0.872665, 0.174533, 0.523599)
if scene.world is None:
    world_auto = bpy.data.worlds.new('AutoWorld')
    world_auto.color = (0.3, 0.3, 0.3)
    scene.world = world_auto
bpy.context.view_layer.update()
